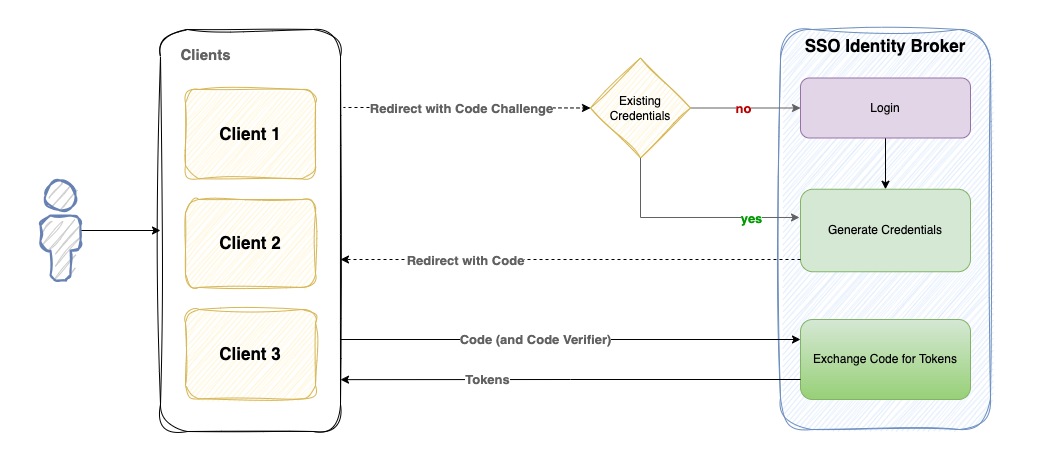

The diagram above was exported from draw.io. Its source (the exported page's mxGraphModel, read from the mxfile embedded in the PNG):
<mxGraphModel dx="2213" dy="830" grid="1" gridSize="10" guides="1" tooltips="1" connect="1" arrows="1" fold="1" page="1" pageScale="1" pageWidth="850" pageHeight="1100" math="0" shadow="0">
  <root>
    <mxCell id="0" />
    <mxCell id="1" parent="0" />
    <mxCell id="OXid1gaGyFXwbJKpYOr1-1" value="SSO Identity Broker" style="rounded=1;whiteSpace=wrap;html=1;fontStyle=1;fontSize=17;fillColor=#dae8fc;strokeColor=#6c8ebf;sketch=1;curveFitting=1;jiggle=2;verticalAlign=top;" vertex="1" parent="1">
      <mxGeometry x="300" y="180" width="210" height="400" as="geometry" />
    </mxCell>
    <mxCell id="OXid1gaGyFXwbJKpYOr1-92" style="edgeStyle=orthogonalEdgeStyle;rounded=0;orthogonalLoop=1;jettySize=auto;html=1;entryX=0;entryY=0.5;entryDx=0;entryDy=0;" edge="1" parent="1" source="OXid1gaGyFXwbJKpYOr1-13" target="OXid1gaGyFXwbJKpYOr1-75">
      <mxGeometry relative="1" as="geometry" />
    </mxCell>
    <mxCell id="OXid1gaGyFXwbJKpYOr1-13" value="" style="fontColor=#0066CC;verticalAlign=top;verticalLabelPosition=bottom;labelPosition=center;align=center;html=1;outlineConnect=0;fillColor=#CCCCCC;strokeColor=#6881B3;gradientColor=none;gradientDirection=north;strokeWidth=2;shape=mxgraph.networks.user_male;sketch=1;curveFitting=1;jiggle=2;" vertex="1" parent="1">
      <mxGeometry x="-440" y="331" width="40" height="100" as="geometry" />
    </mxCell>
    <mxCell id="OXid1gaGyFXwbJKpYOr1-57" style="edgeStyle=orthogonalEdgeStyle;rounded=0;orthogonalLoop=1;jettySize=auto;html=1;entryX=-0.006;entryY=0.342;entryDx=0;entryDy=0;strokeColor=#616161;exitX=0.5;exitY=1;exitDx=0;exitDy=0;entryPerimeter=0;" edge="1" parent="1" source="OXid1gaGyFXwbJKpYOr1-53" target="OXid1gaGyFXwbJKpYOr1-56">
      <mxGeometry relative="1" as="geometry" />
    </mxCell>
    <mxCell id="OXid1gaGyFXwbJKpYOr1-58" value="yes" style="edgeLabel;html=1;align=center;verticalAlign=middle;resizable=0;points=[];fontSize=13;fontStyle=1;fontColor=#009900;" vertex="1" connectable="0" parent="OXid1gaGyFXwbJKpYOr1-57">
      <mxGeometry x="-0.3245" y="-3" relative="1" as="geometry">
        <mxPoint x="95" y="-3" as="offset" />
      </mxGeometry>
    </mxCell>
    <mxCell id="OXid1gaGyFXwbJKpYOr1-60" style="edgeStyle=orthogonalEdgeStyle;rounded=0;orthogonalLoop=1;jettySize=auto;html=1;exitX=1;exitY=0.5;exitDx=0;exitDy=0;entryX=0;entryY=0.5;entryDx=0;entryDy=0;strokeColor=#616161;" edge="1" parent="1" source="OXid1gaGyFXwbJKpYOr1-53" target="OXid1gaGyFXwbJKpYOr1-59">
      <mxGeometry relative="1" as="geometry" />
    </mxCell>
    <mxCell id="OXid1gaGyFXwbJKpYOr1-61" value="&lt;font&gt;no&lt;/font&gt;" style="edgeLabel;html=1;align=center;verticalAlign=middle;resizable=0;points=[];fontSize=13;fontColor=#BA0000;fontStyle=1;" vertex="1" connectable="0" parent="OXid1gaGyFXwbJKpYOr1-60">
      <mxGeometry x="-0.2378" y="-2" relative="1" as="geometry">
        <mxPoint x="11" y="-2" as="offset" />
      </mxGeometry>
    </mxCell>
    <mxCell id="OXid1gaGyFXwbJKpYOr1-53" value="Existing&lt;br&gt;Credentials" style="rhombus;whiteSpace=wrap;html=1;sketch=1;curveFitting=1;jiggle=2;strokeColor=#d6b656;fillColor=#fff2cc;" vertex="1" parent="1">
      <mxGeometry x="110" y="208.5" width="100" height="100" as="geometry" />
    </mxCell>
    <mxCell id="OXid1gaGyFXwbJKpYOr1-56" value="Generate Credentials" style="rounded=1;whiteSpace=wrap;html=1;fillColor=#d5e8d4;strokeColor=#82b366;" vertex="1" parent="1">
      <mxGeometry x="320" y="339.75" width="170" height="82.5" as="geometry" />
    </mxCell>
    <mxCell id="OXid1gaGyFXwbJKpYOr1-62" style="edgeStyle=orthogonalEdgeStyle;rounded=0;orthogonalLoop=1;jettySize=auto;html=1;entryX=0.5;entryY=0;entryDx=0;entryDy=0;" edge="1" parent="1" source="OXid1gaGyFXwbJKpYOr1-59" target="OXid1gaGyFXwbJKpYOr1-56">
      <mxGeometry relative="1" as="geometry" />
    </mxCell>
    <mxCell id="OXid1gaGyFXwbJKpYOr1-59" value="Login" style="rounded=1;whiteSpace=wrap;html=1;fillColor=#e1d5e7;strokeColor=#9673a6;" vertex="1" parent="1">
      <mxGeometry x="320" y="228.5" width="170" height="60" as="geometry" />
    </mxCell>
    <mxCell id="OXid1gaGyFXwbJKpYOr1-63" value="Exchange Code for Tokens" style="rounded=1;whiteSpace=wrap;html=1;fillColor=#d5e8d4;strokeColor=#82b366;gradientColor=#97d077;" vertex="1" parent="1">
      <mxGeometry x="320" y="470" width="170" height="80" as="geometry" />
    </mxCell>
    <mxCell id="OXid1gaGyFXwbJKpYOr1-66" value="" style="edgeStyle=elbowEdgeStyle;rounded=0;orthogonalLoop=1;jettySize=auto;html=1;dashed=1;exitX=1.011;exitY=0.194;exitDx=0;exitDy=0;entryX=0;entryY=0.5;entryDx=0;entryDy=0;exitPerimeter=0;" edge="1" parent="1" source="OXid1gaGyFXwbJKpYOr1-75" target="OXid1gaGyFXwbJKpYOr1-53">
      <mxGeometry relative="1" as="geometry">
        <mxPoint x="-190" y="542.5" as="sourcePoint" />
        <mxPoint x="-3" y="269" as="targetPoint" />
        <Array as="points">
          <mxPoint x="-80" y="300" />
        </Array>
      </mxGeometry>
    </mxCell>
    <mxCell id="OXid1gaGyFXwbJKpYOr1-67" value="Redirect with Code Challenge" style="edgeLabel;html=1;align=center;verticalAlign=middle;resizable=0;points=[];fontSize=13;fontStyle=1;fontColor=#616161;" vertex="1" connectable="0" parent="OXid1gaGyFXwbJKpYOr1-66">
      <mxGeometry x="-0.3357" y="2" relative="1" as="geometry">
        <mxPoint x="36" y="2" as="offset" />
      </mxGeometry>
    </mxCell>
    <mxCell id="OXid1gaGyFXwbJKpYOr1-78" value="" style="group" vertex="1" connectable="0" parent="1">
      <mxGeometry x="-320" y="180" width="180" height="402" as="geometry" />
    </mxCell>
    <mxCell id="OXid1gaGyFXwbJKpYOr1-75" value="" style="rounded=1;whiteSpace=wrap;html=1;fontStyle=1;fontSize=17;sketch=1;curveFitting=1;jiggle=2;" vertex="1" parent="OXid1gaGyFXwbJKpYOr1-78">
      <mxGeometry width="180" height="402" as="geometry" />
    </mxCell>
    <mxCell id="OXid1gaGyFXwbJKpYOr1-2" value="Client 1" style="rounded=1;whiteSpace=wrap;html=1;fontStyle=1;fontSize=17;fillColor=#fff2cc;strokeColor=#d6b656;sketch=1;curveFitting=1;jiggle=2;" vertex="1" parent="OXid1gaGyFXwbJKpYOr1-78">
      <mxGeometry x="25" y="60" width="130" height="89.29" as="geometry" />
    </mxCell>
    <mxCell id="OXid1gaGyFXwbJKpYOr1-76" value="Client 2" style="rounded=1;whiteSpace=wrap;html=1;fontStyle=1;fontSize=17;fillColor=#fff2cc;strokeColor=#d6b656;sketch=1;curveFitting=1;jiggle=2;" vertex="1" parent="OXid1gaGyFXwbJKpYOr1-78">
      <mxGeometry x="25" y="170" width="130" height="87.89" as="geometry" />
    </mxCell>
    <mxCell id="OXid1gaGyFXwbJKpYOr1-77" value="Client 3" style="rounded=1;whiteSpace=wrap;html=1;fontStyle=1;fontSize=17;fillColor=#fff2cc;strokeColor=#d6b656;sketch=1;curveFitting=1;jiggle=2;" vertex="1" parent="OXid1gaGyFXwbJKpYOr1-78">
      <mxGeometry x="25" y="280" width="130" height="89.41" as="geometry" />
    </mxCell>
    <mxCell id="OXid1gaGyFXwbJKpYOr1-93" value="Clients" style="text;html=1;align=center;verticalAlign=middle;resizable=0;points=[];autosize=1;strokeColor=none;fillColor=none;fontStyle=1;fontSize=15;fontColor=#616161;" vertex="1" parent="OXid1gaGyFXwbJKpYOr1-78">
      <mxGeometry x="10" y="9.999999999999991" width="70" height="30" as="geometry" />
    </mxCell>
    <mxCell id="OXid1gaGyFXwbJKpYOr1-79" style="edgeStyle=orthogonalEdgeStyle;rounded=0;orthogonalLoop=1;jettySize=auto;html=1;dashed=1;" edge="1" parent="1" source="OXid1gaGyFXwbJKpYOr1-56">
      <mxGeometry relative="1" as="geometry">
        <mxPoint x="-140" y="410" as="targetPoint" />
        <Array as="points">
          <mxPoint x="255" y="410" />
          <mxPoint x="-140" y="410" />
        </Array>
      </mxGeometry>
    </mxCell>
    <mxCell id="OXid1gaGyFXwbJKpYOr1-80" value="&lt;font color=&quot;#616161&quot; style=&quot;font-size: 13px;&quot;&gt;Redirect with Code&lt;/font&gt;" style="edgeLabel;html=1;align=center;verticalAlign=middle;resizable=0;points=[];fontStyle=1;fontSize=13;" vertex="1" connectable="0" parent="OXid1gaGyFXwbJKpYOr1-79">
      <mxGeometry x="0.4579" relative="1" as="geometry">
        <mxPoint as="offset" />
      </mxGeometry>
    </mxCell>
    <mxCell id="OXid1gaGyFXwbJKpYOr1-81" style="edgeStyle=orthogonalEdgeStyle;rounded=0;orthogonalLoop=1;jettySize=auto;html=1;exitX=1;exitY=0.75;exitDx=0;exitDy=0;entryX=0;entryY=0.25;entryDx=0;entryDy=0;" edge="1" parent="1" source="OXid1gaGyFXwbJKpYOr1-75" target="OXid1gaGyFXwbJKpYOr1-63">
      <mxGeometry relative="1" as="geometry">
        <Array as="points">
          <mxPoint x="-140" y="490" />
        </Array>
      </mxGeometry>
    </mxCell>
    <mxCell id="OXid1gaGyFXwbJKpYOr1-83" value="Code (and Code Verifier)" style="edgeLabel;html=1;align=center;verticalAlign=middle;resizable=0;points=[];fontSize=13;fontStyle=1;fontColor=#616161;" vertex="1" connectable="0" parent="OXid1gaGyFXwbJKpYOr1-81">
      <mxGeometry x="-0.066" y="4" relative="1" as="geometry">
        <mxPoint x="-16" y="3" as="offset" />
      </mxGeometry>
    </mxCell>
    <mxCell id="OXid1gaGyFXwbJKpYOr1-90" style="edgeStyle=orthogonalEdgeStyle;rounded=0;orthogonalLoop=1;jettySize=auto;html=1;exitX=0;exitY=0.75;exitDx=0;exitDy=0;entryX=1;entryY=0.871;entryDx=0;entryDy=0;entryPerimeter=0;" edge="1" parent="1" source="OXid1gaGyFXwbJKpYOr1-63" target="OXid1gaGyFXwbJKpYOr1-75">
      <mxGeometry relative="1" as="geometry" />
    </mxCell>
    <mxCell id="OXid1gaGyFXwbJKpYOr1-91" value="Tokens" style="edgeLabel;html=1;align=center;verticalAlign=middle;resizable=0;points=[];fontSize=13;fontColor=#616161;fontStyle=1;" vertex="1" connectable="0" parent="OXid1gaGyFXwbJKpYOr1-90">
      <mxGeometry x="0.3654" y="-1" relative="1" as="geometry">
        <mxPoint as="offset" />
      </mxGeometry>
    </mxCell>
    <mxCell id="OXid1gaGyFXwbJKpYOr1-95" value="" style="rounded=0;whiteSpace=wrap;html=1;fillColor=none;strokeColor=none;" vertex="1" parent="1">
      <mxGeometry x="-480" y="150" width="1040" height="460" as="geometry" />
    </mxCell>
  </root>
</mxGraphModel>